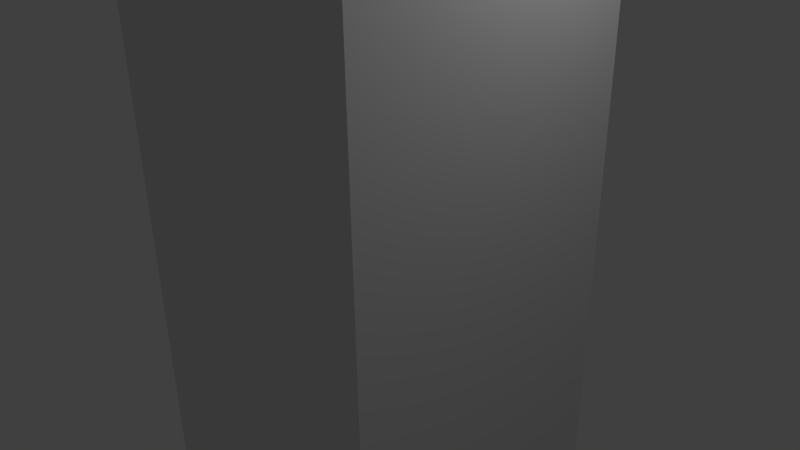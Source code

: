# Source: highPillar.blend  (saved by Blender 2.70.0; exported with 4.5.12 LTS)
import bpy
from mathutils import Matrix  # noqa: F401  (used for matrix-valued properties, if any)

bpy.ops.wm.read_factory_settings(use_empty=True)
scene = bpy.context.scene
scene.name = 'Scene'

# ---- collections
col_collection_1 = bpy.data.collections.new('Collection 1'); scene.collection.children.link(col_collection_1)

# ---- materials (node trees are filled in below, after node groups)
mat_singlecolor = bpy.data.materials.new('SingleColor')
mat_singlecolor.alpha_threshold = 0.0
mat_singlecolor.use_transparent_shadow = False
mat_singlecolor.roughness = 0.5
mat_singlecolor.line_color = (0.0, 0.0, 0.0, 1.0)
mat_coloredring = bpy.data.materials.new('ColoredRing')
mat_coloredring.alpha_threshold = 0.0
mat_coloredring.use_transparent_shadow = False
mat_coloredring.diffuse_color = (1.0, 0.0, 0.0, 1.0)
mat_coloredring.roughness = 0.5
mat_coloredring.line_color = (0.0, 0.0, 0.0, 1.0)

# ---- material node trees

# ---- world
world_world = bpy.data.worlds.new('World'); scene.world = world_world
world_world.color = (0.05088, 0.05088, 0.05088)
world_world.use_sun_shadow = False
world_world.sun_shadow_jitter_overblur = 0.0
world_world.cycles.sampling_method = 'MANUAL'
world_world.cycles.sample_map_resolution = 256

# ---- cameras
cam_camera = bpy.data.cameras.new('Camera')
cam_camera.clip_end = 100.0
cam_camera.lens = 35.0
cam_camera.sensor_width = 32.0
cam_camera.sensor_height = 18.0
cam_camera.ortho_scale = 7.314
cam_camera.dof.focus_distance = 0.0
cam_camera.dof.aperture_fstop = 128.0

# ---- lights
light_lamp = bpy.data.lights.new('Lamp', 'POINT')
light_lamp.transmission_factor = 0.0
light_lamp.cutoff_distance = 30.0
light_lamp.energy = 100.0
light_lamp.shadow_buffer_clip_start = 1.001
light_lamp.shadow_soft_size = 0.1
light_lamp.shadow_maximum_resolution = 0.006
light_lamp.use_absolute_resolution = True
light_lamp.cycles.use_multiple_importance_sampling = False

# ---- meshes
me_cube_007 = bpy.data.meshes.new('Cube.007')
me_cube_007.from_pydata([(-2.0, -1.0, 63.0), (-2.0, 1.0, 63.0), (0.0, 1.0, 63.0), (0.0, -1.0, 63.0), (-2.0, -1.0, 65.0), (-2.0, 1.0, 65.0), (0.0, 1.0, 65.0), (0.0, -1.0, 65.0)], [], [(4, 5, 1, 0), (5, 6, 2, 1), (6, 7, 3, 2), (7, 4, 0, 3), (0, 1, 2, 3), (7, 6, 5, 4)])
me_cube_007.materials.append(mat_singlecolor)
me_cube_007.use_remesh_preserve_volume = False
me_cube_007.use_remesh_preserve_attributes = False
me_cube_007.use_mirror_vertex_groups = False
me_cube_007.update()
me_cube_006 = bpy.data.meshes.new('Cube.006')
me_cube_006.from_pydata([(-2.0, -1.0, 62.0), (-2.0, 1.0, 62.0), (0.0, 1.0, 62.0), (0.0, -1.0, 62.0), (-2.0, -1.0, 63.0), (-2.0, 1.0, 63.0), (0.0, 1.0, 63.0), (0.0, -1.0, 63.0)], [], [(4, 5, 1, 0), (5, 6, 2, 1), (6, 7, 3, 2), (7, 4, 0, 3), (0, 1, 2, 3), (7, 6, 5, 4)])
me_cube_006.materials.append(mat_coloredring)
me_cube_006.use_remesh_preserve_volume = False
me_cube_006.use_remesh_preserve_attributes = False
me_cube_006.use_mirror_vertex_groups = False
me_cube_006.update()
me_cube_005 = bpy.data.meshes.new('Cube.005')
me_cube_005.from_pydata([(-2.0, -1.0, 61.0), (-2.0, 1.0, 61.0), (0.0, 1.0, 61.0), (0.0, -1.0, 61.0), (-2.0, -1.0, 62.0), (-2.0, 1.0, 62.0), (0.0, 1.0, 62.0), (0.0, -1.0, 62.0)], [], [(4, 5, 1, 0), (5, 6, 2, 1), (6, 7, 3, 2), (7, 4, 0, 3), (0, 1, 2, 3), (7, 6, 5, 4)])
me_cube_005.materials.append(mat_singlecolor)
me_cube_005.use_remesh_preserve_volume = False
me_cube_005.use_remesh_preserve_attributes = False
me_cube_005.use_mirror_vertex_groups = False
me_cube_005.update()
me_cube_004 = bpy.data.meshes.new('Cube.004')
me_cube_004.from_pydata([(-2.0, -1.0, 60.0), (-2.0, 1.0, 60.0), (0.0, 1.0, 60.0), (0.0, -1.0, 60.0), (-2.0, -1.0, 61.0), (-2.0, 1.0, 61.0), (0.0, 1.0, 61.0), (0.0, -1.0, 61.0)], [], [(4, 5, 1, 0), (5, 6, 2, 1), (6, 7, 3, 2), (7, 4, 0, 3), (0, 1, 2, 3), (7, 6, 5, 4)])
me_cube_004.materials.append(mat_coloredring)
me_cube_004.use_remesh_preserve_volume = False
me_cube_004.use_remesh_preserve_attributes = False
me_cube_004.use_mirror_vertex_groups = False
me_cube_004.update()
me_cube_003 = bpy.data.meshes.new('Cube.003')
me_cube_003.from_pydata([(-2.0, -1.0, 12.0), (-2.0, 1.0, 12.0), (0.0, 1.0, 12.0), (0.0, -1.0, 12.0), (-2.0, -1.0, 60.0), (-2.0, 1.0, 60.0), (0.0, 1.0, 60.0), (0.0, -1.0, 60.0)], [], [(4, 5, 1, 0), (5, 6, 2, 1), (6, 7, 3, 2), (7, 4, 0, 3), (0, 1, 2, 3), (7, 6, 5, 4)])
me_cube_003.materials.append(mat_singlecolor)
me_cube_003.use_remesh_preserve_volume = False
me_cube_003.use_remesh_preserve_attributes = False
me_cube_003.use_mirror_vertex_groups = False
me_cube_003.update()
me_cube_002 = bpy.data.meshes.new('Cube.002')
me_cube_002.from_pydata([(-2.0, -2.0, 11.0), (-2.0, 2.0, 11.0), (2.0, 2.0, 11.0), (2.0, -2.0, 11.0), (-2.0, -2.0, 12.0), (-2.0, 2.0, 12.0), (2.0, 2.0, 12.0), (2.0, -2.0, 12.0)], [], [(4, 5, 1, 0), (5, 6, 2, 1), (6, 7, 3, 2), (7, 4, 0, 3), (0, 1, 2, 3), (7, 6, 5, 4)])
me_cube_002.materials.append(mat_singlecolor)
me_cube_002.use_remesh_preserve_volume = False
me_cube_002.use_remesh_preserve_attributes = False
me_cube_002.use_mirror_vertex_groups = False
me_cube_002.update()
me_cube_001 = bpy.data.meshes.new('Cube.001')
me_cube_001.from_pydata([(-2.0, -2.0, 10.0), (-2.0, 2.0, 10.0), (2.0, 2.0, 10.0), (2.0, -2.0, 10.0), (-2.0, -2.0, 11.0), (-2.0, 2.0, 11.0), (2.0, 2.0, 11.0), (2.0, -2.0, 11.0)], [], [(4, 5, 1, 0), (5, 6, 2, 1), (6, 7, 3, 2), (7, 4, 0, 3), (0, 1, 2, 3), (7, 6, 5, 4)])
me_cube_001.materials.append(mat_coloredring)
me_cube_001.use_remesh_preserve_volume = False
me_cube_001.use_remesh_preserve_attributes = False
me_cube_001.use_mirror_vertex_groups = False
me_cube_001.update()
me_cube = bpy.data.meshes.new('Cube')
me_cube.from_pydata([(2.0, 2.0, -20.0), (2.0, -2.0, -20.0), (0.0, -2.0, -20.0), (0.0, 2.0, -20.0), (2.0, 2.0, 10.0), (2.0, -2.0, 10.0), (0.0, -2.0, 10.0), (0.0, 2.0, 10.0)], [], [(0, 1, 2, 3), (4, 7, 6, 5), (0, 4, 5, 1), (1, 5, 6, 2), (2, 6, 7, 3), (4, 0, 3, 7)])
me_cube.materials.append(mat_singlecolor)
me_cube.use_remesh_preserve_volume = False
me_cube.use_remesh_preserve_attributes = False
me_cube.use_mirror_vertex_groups = False
me_cube.update()

# ---- objects
ob_end = bpy.data.objects.new('End', me_cube_007)
ob_ring2 = bpy.data.objects.new('Ring2', me_cube_006)
ob_filler = bpy.data.objects.new('Filler', me_cube_005)
ob_topring1 = bpy.data.objects.new('TopRing1', me_cube_004)
ob_longpart = bpy.data.objects.new('LongPart', me_cube_003)
ob_bottomtop = bpy.data.objects.new('BottomTop', me_cube_002)
ob_ring = bpy.data.objects.new('Ring', me_cube_001)
ob_base = bpy.data.objects.new('Base', me_cube)
ob_lamp = bpy.data.objects.new('Lamp', light_lamp)
ob_camera = bpy.data.objects.new('Camera', cam_camera)

# ---- transforms, parenting, visibility, modifiers, constraints
ob_end.location = (0.0, 0.0, 0.0)
ob_end.lineart.crease_threshold = 0.0
ob_ring2.location = (0.0, 0.0, 0.0)
ob_ring2.lineart.crease_threshold = 0.0
ob_filler.location = (0.0, 0.0, 0.0)
ob_filler.lineart.crease_threshold = 0.0
ob_topring1.location = (0.0, 0.0, 0.0)
ob_topring1.lineart.crease_threshold = 0.0
ob_longpart.location = (0.0, 0.0, 0.0)
ob_longpart.lineart.crease_threshold = 0.0
ob_bottomtop.location = (0.0, 0.0, 0.0)
ob_bottomtop.lineart.crease_threshold = 0.0
ob_ring.location = (0.0, 0.0, 0.0)
ob_ring.lineart.crease_threshold = 0.0
ob_base.location = (0.0, 0.0, 0.0)
ob_base.lock_rotations_4d = False
ob_base.empty_display_type = 'ARROWS'
ob_base.lineart.crease_threshold = 0.0
_m = ob_base.modifiers.new('Mirror', 'MIRROR')
_m.use_clip = True
ob_lamp.location = (4.076, 1.005, 5.904)
ob_lamp.rotation_euler = (0.6503, 0.05522, 1.866)
ob_lamp.lock_rotations_4d = False
ob_lamp.empty_display_type = 'ARROWS'
ob_lamp.color = (0.0, 0.0, 0.0, 0.0)
ob_lamp.lineart.crease_threshold = 0.0
ob_camera.location = (7.481, -6.508, 5.344)
ob_camera.rotation_euler = (1.109, 0.01082, 0.8149)
ob_camera.lock_rotations_4d = False
ob_camera.empty_display_type = 'ARROWS'
ob_camera.color = (0.0, 0.0, 0.0, 0.0)
ob_camera.display_type = 'WIRE'
ob_camera.lineart.crease_threshold = 0.0

# ---- collection membership
col_collection_1.objects.link(ob_end)
col_collection_1.objects.link(ob_ring2)
col_collection_1.objects.link(ob_filler)
col_collection_1.objects.link(ob_topring1)
col_collection_1.objects.link(ob_longpart)
col_collection_1.objects.link(ob_bottomtop)
col_collection_1.objects.link(ob_ring)
col_collection_1.objects.link(ob_base)
col_collection_1.objects.link(ob_lamp)
col_collection_1.objects.link(ob_camera)

# ---- scene / render settings (as saved in the file)
scene.camera = ob_camera
scene.frame_start = 1; scene.frame_end = 250; scene.frame_set(1)
scene.render.engine = 'BLENDER_EEVEE_NEXT'
scene.render.resolution_percentage = 50
scene.render.dither_intensity = 0.0
scene.cycles.use_denoising = False
scene.cycles.samples = 10
scene.cycles.sampling_pattern = 'TABULATED_SOBOL'
scene.cycles.light_sampling_threshold = 0.0
scene.cycles.use_adaptive_sampling = False
scene.cycles.use_light_tree = False
scene.cycles.blur_glossy = 0.0
scene.cycles.volume_bounces = 1
scene.cycles.pixel_filter_type = 'GAUSSIAN'
scene.cycles.sample_clamp_indirect = 0.0
scene.view_settings.view_transform = 'Standard'
bpy.context.view_layer.update()

